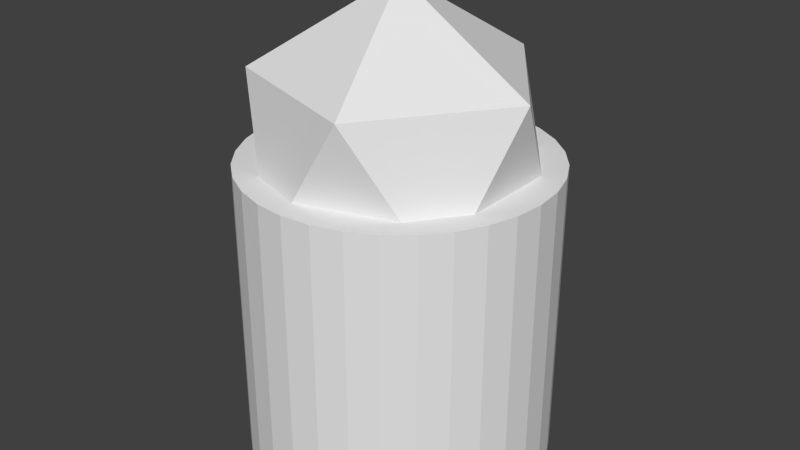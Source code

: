 # Source: ObjectIndustrial.blend  (saved by Blender 2.72.0; exported with 4.5.12 LTS)
import bpy
from mathutils import Matrix  # noqa: F401  (used for matrix-valued properties, if any)

bpy.ops.wm.read_factory_settings(use_empty=True)
scene = bpy.context.scene
scene.name = 'Scene'

# ---- collections
col_collection_2 = bpy.data.collections.new('Collection 2'); scene.collection.children.link(col_collection_2)

# ---- world
world_world = bpy.data.worlds.new('World'); scene.world = world_world
world_world.color = (0.05088, 0.05088, 0.05088)
world_world.use_sun_shadow = False
world_world.sun_shadow_jitter_overblur = 0.0
world_world.cycles.sampling_method = 'MANUAL'
world_world.cycles.sample_map_resolution = 256

# ---- meshes
me_cylinder_001 = bpy.data.meshes.new('Cylinder.001')
me_cylinder_001.from_pydata([(5.254e-09, 1.0, -1.372), (5.254e-09, 1.0, 0.6282), (0.1951, 0.9808, -1.372), (0.1951, 0.9808, 0.6282), (0.3827, 0.9239, -1.372), (0.3827, 0.9239, 0.6282), (0.5556, 0.8315, -1.372), (0.5556, 0.8315, 0.6282), (0.7071, 0.7071, -1.372), (0.7071, 0.7071, 0.6282), (0.8315, 0.5556, -1.372), (0.8315, 0.5556, 0.6282), (0.9239, 0.3827, -1.372), (0.9239, 0.3827, 0.6282), (0.9808, 0.1951, -1.372), (0.9808, 0.1951, 0.6282), (1.0, 6.604e-08, -1.372), (1.0, 6.604e-08, 0.6282), (0.9808, -0.1951, -1.372), (0.9808, -0.1951, 0.6282), (0.9239, -0.3827, -1.372), (0.9239, -0.3827, 0.6282), (0.8315, -0.5556, -1.372), (0.8315, -0.5556, 0.6282), (0.7071, -0.7071, -1.372), (0.7071, -0.7071, 0.6282), (0.5556, -0.8315, -1.372), (0.5556, -0.8315, 0.6282), (0.3827, -0.9239, -1.372), (0.3827, -0.9239, 0.6282), (0.1951, -0.9808, -1.372), (0.1951, -0.9808, 0.6282), (-3.206e-07, -1.0, -1.372), (-3.206e-07, -1.0, 0.6282), (-0.1951, -0.9808, -1.372), (-0.1951, -0.9808, 0.6282), (-0.3827, -0.9239, -1.372), (-0.3827, -0.9239, 0.6282), (-0.5556, -0.8315, -1.372), (-0.5556, -0.8315, 0.6282), (-0.7071, -0.7071, -1.372), (-0.7071, -0.7071, 0.6282), (-0.8315, -0.5556, -1.372), (-0.8315, -0.5556, 0.6282), (-0.9239, -0.3827, -1.372), (-0.9239, -0.3827, 0.6282), (-0.9808, -0.1951, -1.372), (-0.9808, -0.1951, 0.6282), (-1.0, 9.561e-07, -1.372), (-1.0, 9.561e-07, 0.6282), (-0.9808, 0.1951, -1.372), (-0.9808, 0.1951, 0.6282), (-0.9239, 0.3827, -1.372), (-0.9239, 0.3827, 0.6282), (-0.8315, 0.5556, -1.372), (-0.8315, 0.5556, 0.6282), (-0.7071, 0.7071, -1.372), (-0.7071, 0.7071, 0.6282), (-0.5556, 0.8315, -1.372), (-0.5556, 0.8315, 0.6282), (-0.3827, 0.9239, -1.372), (-0.3827, 0.9239, 0.6282), (-0.1951, 0.9808, -1.372), (-0.1951, 0.9808, 0.6282), (5.254e-09, 1.0, -0.3718), (0.1951, 0.9808, -0.3718), (0.3827, 0.9239, -0.3718), (0.5556, 0.8315, -0.3718), (0.7071, 0.7071, -0.3718), (0.8315, 0.5556, -0.3718), (0.9239, 0.3827, -0.3718), (0.9808, 0.1951, -0.3718), (1.0, 6.604e-08, -0.3718), (0.9808, -0.1951, -0.3718), (0.9239, -0.3827, -0.3718), (0.8315, -0.5556, -0.3718), (0.7071, -0.7071, -0.3718), (0.5556, -0.8315, -0.3718), (0.3827, -0.9239, -0.3718), (0.1951, -0.9808, -0.3718), (-3.206e-07, -1.0, -0.3718), (-0.1951, -0.9808, -0.3718), (-0.3827, -0.9239, -0.3718), (-0.5556, -0.8315, -0.3718), (-0.7071, -0.7071, -0.3718), (-0.8315, -0.5556, -0.3718), (-0.9239, -0.3827, -0.3718), (-0.9808, -0.1951, -0.3718), (-1.0, 9.561e-07, -0.3718), (-0.9808, 0.1951, -0.3718), (-0.9239, 0.3827, -0.3718), (-0.8315, 0.5556, -0.3718), (-0.7071, 0.7071, -0.3718), (-0.5556, 0.8315, -0.3718), (-0.3827, 0.9239, -0.3718), (-0.1951, 0.9808, -0.3718), (5.254e-09, -9.457e-09, -0.2704), (0.7236, -0.5257, 0.2823), (-0.2764, -0.8506, 0.2823), (-0.8944, -9.457e-09, 0.2823), (-0.2764, 0.8506, 0.2823), (0.7236, 0.5257, 0.2823), (0.2764, -0.8506, 1.177), (-0.7236, -0.5257, 1.177), (-0.7236, 0.5257, 1.177), (0.2764, 0.8506, 1.177), (0.8944, -9.457e-09, 1.177), (5.254e-09, -9.457e-09, 1.73)], [], [(64, 1, 3, 65), (65, 3, 5, 66), (66, 5, 7, 67), (67, 7, 9, 68), (68, 9, 11, 69), (69, 11, 13, 70), (70, 13, 15, 71), (71, 15, 17, 72), (72, 17, 19, 73), (73, 19, 21, 74), (74, 21, 23, 75), (75, 23, 25, 76), (76, 25, 27, 77), (77, 27, 29, 78), (78, 29, 31, 79), (79, 31, 33, 80), (80, 33, 35, 81), (81, 35, 37, 82), (82, 37, 39, 83), (83, 39, 41, 84), (84, 41, 43, 85), (85, 43, 45, 86), (86, 45, 47, 87), (87, 47, 49, 88), (88, 49, 51, 89), (89, 51, 53, 90), (90, 53, 55, 91), (91, 55, 57, 92), (92, 57, 59, 93), (93, 59, 61, 94), (3, 1, 63, 61, 59, 57, 55, 53, 51, 49, 47, 45, 43, 41, 39, 37, 35, 33, 31, 29, 27, 25, 23, 21, 19, 17, 15, 13, 11, 9, 7, 5), (95, 63, 1, 64), (94, 61, 63, 95), (0, 2, 4, 6, 8, 10, 12, 14, 16, 18, 20, 22, 24, 26, 28, 30, 32, 34, 36, 38, 40, 42, 44, 46, 48, 50, 52, 54, 56, 58, 60, 62), (0, 64, 65, 2), (2, 65, 66, 4), (4, 66, 67, 6), (6, 67, 68, 8), (8, 68, 69, 10), (10, 69, 70, 12), (12, 70, 71, 14), (14, 71, 72, 16), (16, 72, 73, 18), (18, 73, 74, 20), (20, 74, 75, 22), (22, 75, 76, 24), (24, 76, 77, 26), (26, 77, 78, 28), (28, 78, 79, 30), (30, 79, 80, 32), (32, 80, 81, 34), (34, 81, 82, 36), (36, 82, 83, 38), (38, 83, 84, 40), (40, 84, 85, 42), (42, 85, 86, 44), (44, 86, 87, 46), (46, 87, 88, 48), (48, 88, 89, 50), (50, 89, 90, 52), (52, 90, 91, 54), (54, 91, 92, 56), (56, 92, 93, 58), (58, 93, 94, 60), (62, 95, 64, 0), (60, 94, 95, 62), (96, 97, 98), (97, 96, 101), (96, 98, 99), (96, 99, 100), (96, 100, 101), (97, 101, 106), (98, 97, 102), (99, 98, 103), (100, 99, 104), (101, 100, 105), (97, 106, 102), (98, 102, 103), (99, 103, 104), (100, 104, 105), (101, 105, 106), (102, 106, 107), (103, 102, 107), (104, 103, 107), (105, 104, 107), (106, 105, 107)])
me_cylinder_001.use_remesh_preserve_volume = False
me_cylinder_001.use_remesh_preserve_attributes = False
me_cylinder_001.use_mirror_vertex_groups = False
me_cylinder_001.update()

# ---- objects
ob_cylinder = bpy.data.objects.new('Cylinder', me_cylinder_001)

# ---- transforms, parenting, visibility, modifiers, constraints
ob_cylinder.location = (-5.254e-09, 9.457e-09, 1.391)
ob_cylinder.lineart.crease_threshold = 0.0

# ---- collection membership
col_collection_2.objects.link(ob_cylinder)

# ---- scene / render settings (as saved in the file)
scene.frame_start = 1; scene.frame_end = 250; scene.frame_set(1)
scene.render.engine = 'BLENDER_EEVEE_NEXT'
scene.render.resolution_percentage = 50
scene.render.dither_intensity = 0.0
scene.cycles.use_denoising = False
scene.cycles.samples = 10
scene.cycles.sampling_pattern = 'TABULATED_SOBOL'
scene.cycles.light_sampling_threshold = 0.0
scene.cycles.use_adaptive_sampling = False
scene.cycles.use_light_tree = False
scene.cycles.blur_glossy = 0.0
scene.cycles.pixel_filter_type = 'GAUSSIAN'
scene.cycles.sample_clamp_indirect = 0.0
scene.view_settings.view_transform = 'Standard'
bpy.context.view_layer.update()

# ---- added for rendering (the .blend has no active camera and no usable light): camera, sun
cam_auto = bpy.data.cameras.new('AutoCamera')
cam_auto.lens = 50.0
cam_auto.sensor_width = 36.0
cam_auto.clip_end = 1000.0
ob_auto_camera = bpy.data.objects.new('AutoCamera', cam_auto)
scene.collection.objects.link(ob_auto_camera)
ob_auto_camera.location = (3.88354, -4.66025, 4.67676)
ob_auto_camera.rotation_euler = (1.09748, -7.21219e-08, 0.694738)
scene.camera = ob_auto_camera
light_auto_sun = bpy.data.lights.new('AutoSun', 'SUN')
light_auto_sun.energy = 3.0
light_auto_sun.angle = 0.0523599
ob_auto_sun = bpy.data.objects.new('AutoSun', light_auto_sun)
scene.collection.objects.link(ob_auto_sun)
ob_auto_sun.rotation_euler = (0.872665, 0.174533, 0.523599)
bpy.context.view_layer.update()
